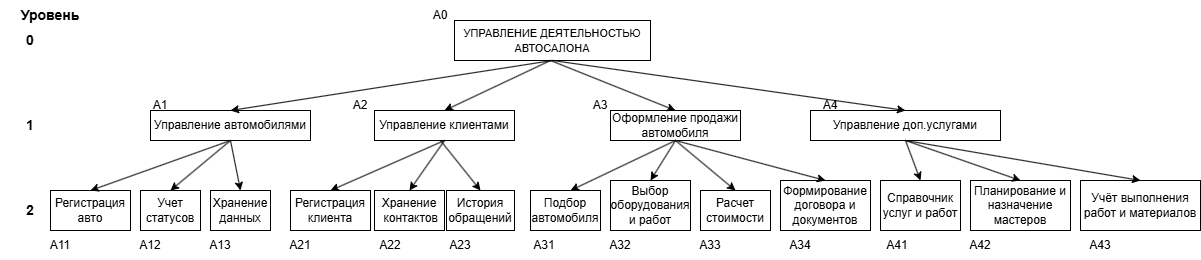

The diagram above was exported from draw.io. Its source (the exported page's mxGraphModel, read from the mxfile embedded in the PNG):
<mxGraphModel dx="1544" dy="782" grid="1" gridSize="10" guides="1" tooltips="1" connect="1" arrows="1" fold="1" page="1" pageScale="1" pageWidth="827" pageHeight="1169" math="0" shadow="0">
  <root>
    <mxCell id="0" />
    <mxCell id="1" parent="0" />
    <mxCell id="CRXUMtN9nyb4dI1Op8ES-1" parent="1" style="rounded=0;whiteSpace=wrap;html=1;strokeColor=light-dark(#000000,#FFFFFF);" value="&lt;font face=&quot;Helvetica&quot; style=&quot;font-size: 11px;&quot;&gt;УПРАВЛЕНИЕ ДЕЯТЕЛЬНОСТЬЮ АВТОСАЛОНА&lt;/font&gt;" vertex="1">
      <mxGeometry height="40" width="196" x="354" y="120" as="geometry" />
    </mxCell>
    <mxCell id="CRXUMtN9nyb4dI1Op8ES-2" parent="1" style="rounded=0;whiteSpace=wrap;html=1;" value="&lt;font&gt;Управление автомобилями&lt;/font&gt;" vertex="1">
      <mxGeometry height="30" width="160" x="50" y="210" as="geometry" />
    </mxCell>
    <mxCell id="CRXUMtN9nyb4dI1Op8ES-3" parent="1" style="rounded=0;whiteSpace=wrap;html=1;" value="&lt;font&gt;Управление клиентами&lt;/font&gt;" vertex="1">
      <mxGeometry height="30" width="140" x="274" y="210" as="geometry" />
    </mxCell>
    <mxCell id="CRXUMtN9nyb4dI1Op8ES-4" parent="1" style="rounded=0;whiteSpace=wrap;html=1;" value="&lt;font&gt;Оформление продажи автомобиля&lt;/font&gt;" vertex="1">
      <mxGeometry height="30" width="130" x="510" y="210" as="geometry" />
    </mxCell>
    <mxCell id="CRXUMtN9nyb4dI1Op8ES-5" parent="1" style="rounded=0;whiteSpace=wrap;html=1;" value="&lt;font&gt;Управление доп.услугами&lt;/font&gt;" vertex="1">
      <mxGeometry height="30" width="190" x="710" y="210" as="geometry" />
    </mxCell>
    <mxCell id="CRXUMtN9nyb4dI1Op8ES-6" edge="1" parent="1" source="CRXUMtN9nyb4dI1Op8ES-1" style="endArrow=classic;html=1;rounded=0;exitX=0.5;exitY=1;exitDx=0;exitDy=0;entryX=0.5;entryY=0;entryDx=0;entryDy=0;" target="CRXUMtN9nyb4dI1Op8ES-2" value="">
      <mxGeometry height="50" relative="1" width="50" as="geometry">
        <mxPoint x="320" y="490" as="sourcePoint" />
        <mxPoint x="370" y="440" as="targetPoint" />
      </mxGeometry>
    </mxCell>
    <mxCell id="CRXUMtN9nyb4dI1Op8ES-8" edge="1" parent="1" style="endArrow=classic;html=1;rounded=0;entryX=0.5;entryY=0;entryDx=0;entryDy=0;" target="CRXUMtN9nyb4dI1Op8ES-4" value="">
      <mxGeometry height="50" relative="1" width="50" as="geometry">
        <mxPoint x="450" y="160" as="sourcePoint" />
        <mxPoint x="370" y="390" as="targetPoint" />
      </mxGeometry>
    </mxCell>
    <mxCell id="CRXUMtN9nyb4dI1Op8ES-9" edge="1" parent="1" style="endArrow=classic;html=1;rounded=0;entryX=0.5;entryY=0;entryDx=0;entryDy=0;" target="CRXUMtN9nyb4dI1Op8ES-3" value="">
      <mxGeometry height="50" relative="1" width="50" as="geometry">
        <mxPoint x="450" y="160" as="sourcePoint" />
        <mxPoint x="200" y="460" as="targetPoint" />
      </mxGeometry>
    </mxCell>
    <mxCell id="CRXUMtN9nyb4dI1Op8ES-10" edge="1" parent="1" source="CRXUMtN9nyb4dI1Op8ES-1" style="endArrow=classic;html=1;rounded=0;exitX=0.5;exitY=1;exitDx=0;exitDy=0;entryX=0.5;entryY=0;entryDx=0;entryDy=0;" target="CRXUMtN9nyb4dI1Op8ES-5" value="">
      <mxGeometry height="50" relative="1" width="50" as="geometry">
        <mxPoint x="480" y="470" as="sourcePoint" />
        <mxPoint x="530" y="420" as="targetPoint" />
      </mxGeometry>
    </mxCell>
    <mxCell id="CRXUMtN9nyb4dI1Op8ES-11" parent="1" style="text;html=1;whiteSpace=wrap;strokeColor=none;fillColor=none;align=center;verticalAlign=middle;rounded=0;" value="A0" vertex="1">
      <mxGeometry height="30" width="60" x="310" y="100" as="geometry" />
    </mxCell>
    <mxCell id="CRXUMtN9nyb4dI1Op8ES-12" parent="1" style="text;html=1;whiteSpace=wrap;strokeColor=none;fillColor=none;align=center;verticalAlign=middle;rounded=0;" value="A1" vertex="1">
      <mxGeometry height="30" width="60" x="30" y="190" as="geometry" />
    </mxCell>
    <mxCell id="CRXUMtN9nyb4dI1Op8ES-13" parent="1" style="text;html=1;whiteSpace=wrap;strokeColor=none;fillColor=none;align=center;verticalAlign=middle;rounded=0;" value="A2" vertex="1">
      <mxGeometry height="30" width="60" x="230" y="190" as="geometry" />
    </mxCell>
    <mxCell id="CRXUMtN9nyb4dI1Op8ES-14" parent="1" style="text;html=1;whiteSpace=wrap;strokeColor=none;fillColor=none;align=center;verticalAlign=middle;rounded=0;" value="A3" vertex="1">
      <mxGeometry height="30" width="60" x="470" y="190" as="geometry" />
    </mxCell>
    <mxCell id="CRXUMtN9nyb4dI1Op8ES-15" parent="1" style="text;html=1;whiteSpace=wrap;strokeColor=none;fillColor=none;align=center;verticalAlign=middle;rounded=0;" value="A4" vertex="1">
      <mxGeometry height="30" width="60" x="700" y="190" as="geometry" />
    </mxCell>
    <mxCell id="CRXUMtN9nyb4dI1Op8ES-16" parent="1" style="rounded=0;whiteSpace=wrap;html=1;" value="Регистрация авто" vertex="1">
      <mxGeometry height="40" width="80" x="-50" y="290" as="geometry" />
    </mxCell>
    <mxCell id="CRXUMtN9nyb4dI1Op8ES-17" parent="1" style="rounded=0;whiteSpace=wrap;html=1;" value="Учет статусов" vertex="1">
      <mxGeometry height="40" width="60" x="40" y="290" as="geometry" />
    </mxCell>
    <mxCell id="CRXUMtN9nyb4dI1Op8ES-18" parent="1" style="rounded=0;whiteSpace=wrap;html=1;" value="Хранение данных" vertex="1">
      <mxGeometry height="40" width="60" x="110" y="290" as="geometry" />
    </mxCell>
    <mxCell id="CRXUMtN9nyb4dI1Op8ES-19" parent="1" style="rounded=0;whiteSpace=wrap;html=1;" value="Регистрация клиента" vertex="1">
      <mxGeometry height="40" width="80" x="190" y="290" as="geometry" />
    </mxCell>
    <mxCell id="CRXUMtN9nyb4dI1Op8ES-20" parent="1" style="rounded=0;whiteSpace=wrap;html=1;align=center;" value="&amp;nbsp;Хранение&amp;nbsp; &amp;nbsp;контактов" vertex="1">
      <mxGeometry height="40" width="70" x="274" y="290" as="geometry" />
    </mxCell>
    <mxCell id="CRXUMtN9nyb4dI1Op8ES-21" parent="1" style="rounded=0;whiteSpace=wrap;html=1;" value="История обращений" vertex="1">
      <mxGeometry height="40" width="68" x="346" y="290" as="geometry" />
    </mxCell>
    <mxCell id="CRXUMtN9nyb4dI1Op8ES-22" parent="1" style="rounded=0;whiteSpace=wrap;html=1;" value="Подбор автомобиля" vertex="1">
      <mxGeometry height="40" width="70" x="430" y="290" as="geometry" />
    </mxCell>
    <mxCell id="CRXUMtN9nyb4dI1Op8ES-23" parent="1" style="rounded=0;whiteSpace=wrap;html=1;" value="Выбор оборудования и работ" vertex="1">
      <mxGeometry height="50" width="80" x="510" y="280" as="geometry" />
    </mxCell>
    <mxCell id="CRXUMtN9nyb4dI1Op8ES-24" parent="1" style="rounded=0;whiteSpace=wrap;html=1;" value="Расчет стоимости" vertex="1">
      <mxGeometry height="40" width="70" x="600" y="290" as="geometry" />
    </mxCell>
    <mxCell id="CRXUMtN9nyb4dI1Op8ES-25" parent="1" style="rounded=0;whiteSpace=wrap;html=1;" value="Формирование договора и документов" vertex="1">
      <mxGeometry height="50" width="90" x="680" y="280" as="geometry" />
    </mxCell>
    <mxCell id="CRXUMtN9nyb4dI1Op8ES-27" parent="1" style="rounded=0;whiteSpace=wrap;html=1;" value="Справочник услуг и работ" vertex="1">
      <mxGeometry height="50" width="80" x="780" y="280" as="geometry" />
    </mxCell>
    <mxCell id="CRXUMtN9nyb4dI1Op8ES-28" parent="1" style="rounded=0;whiteSpace=wrap;html=1;" value="Планирование и назначение мастеров" vertex="1">
      <mxGeometry height="50" width="100" x="870" y="280" as="geometry" />
    </mxCell>
    <mxCell id="CRXUMtN9nyb4dI1Op8ES-29" parent="1" style="rounded=0;whiteSpace=wrap;html=1;" value="Учёт выполнения работ и материалов" vertex="1">
      <mxGeometry height="50" width="120" x="980" y="280" as="geometry" />
    </mxCell>
    <mxCell id="CRXUMtN9nyb4dI1Op8ES-33" edge="1" parent="1" source="CRXUMtN9nyb4dI1Op8ES-4" style="endArrow=classic;html=1;rounded=0;exitX=0.5;exitY=1;exitDx=0;exitDy=0;" value="">
      <mxGeometry height="50" relative="1" width="50" as="geometry">
        <mxPoint x="320" y="390" as="sourcePoint" />
        <mxPoint x="470" y="290" as="targetPoint" />
      </mxGeometry>
    </mxCell>
    <mxCell id="CRXUMtN9nyb4dI1Op8ES-34" edge="1" parent="1" source="CRXUMtN9nyb4dI1Op8ES-3" style="endArrow=classic;html=1;rounded=0;exitX=0.5;exitY=1;exitDx=0;exitDy=0;entryX=0.5;entryY=0;entryDx=0;entryDy=0;" target="CRXUMtN9nyb4dI1Op8ES-19" value="">
      <mxGeometry height="50" relative="1" width="50" as="geometry">
        <mxPoint x="180" y="410" as="sourcePoint" />
        <mxPoint x="230" y="360" as="targetPoint" />
      </mxGeometry>
    </mxCell>
    <mxCell id="CRXUMtN9nyb4dI1Op8ES-35" edge="1" parent="1" source="CRXUMtN9nyb4dI1Op8ES-4" style="endArrow=classic;html=1;rounded=0;exitX=0.5;exitY=1;exitDx=0;exitDy=0;entryX=0.5;entryY=0;entryDx=0;entryDy=0;" target="CRXUMtN9nyb4dI1Op8ES-23" value="">
      <mxGeometry height="50" relative="1" width="50" as="geometry">
        <mxPoint x="340" y="480" as="sourcePoint" />
        <mxPoint x="390" y="430" as="targetPoint" />
      </mxGeometry>
    </mxCell>
    <mxCell id="CRXUMtN9nyb4dI1Op8ES-36" edge="1" parent="1" source="CRXUMtN9nyb4dI1Op8ES-4" style="endArrow=classic;html=1;rounded=0;exitX=0.5;exitY=1;exitDx=0;exitDy=0;entryX=0.5;entryY=0;entryDx=0;entryDy=0;" target="CRXUMtN9nyb4dI1Op8ES-25" value="">
      <mxGeometry height="50" relative="1" width="50" as="geometry">
        <mxPoint x="500" y="500" as="sourcePoint" />
        <mxPoint x="550" y="450" as="targetPoint" />
      </mxGeometry>
    </mxCell>
    <mxCell id="CRXUMtN9nyb4dI1Op8ES-37" edge="1" parent="1" source="CRXUMtN9nyb4dI1Op8ES-5" style="endArrow=classic;html=1;rounded=0;exitX=0.5;exitY=1;exitDx=0;exitDy=0;entryX=0.5;entryY=0;entryDx=0;entryDy=0;" target="CRXUMtN9nyb4dI1Op8ES-29" value="">
      <mxGeometry height="50" relative="1" width="50" as="geometry">
        <mxPoint x="610" y="580" as="sourcePoint" />
        <mxPoint x="660" y="530" as="targetPoint" />
      </mxGeometry>
    </mxCell>
    <mxCell id="CRXUMtN9nyb4dI1Op8ES-38" edge="1" parent="1" source="CRXUMtN9nyb4dI1Op8ES-4" style="endArrow=classic;html=1;rounded=0;exitX=0.5;exitY=1;exitDx=0;exitDy=0;entryX=0.5;entryY=0;entryDx=0;entryDy=0;" target="CRXUMtN9nyb4dI1Op8ES-24" value="">
      <mxGeometry height="50" relative="1" width="50" as="geometry">
        <mxPoint x="570" y="240" as="sourcePoint" />
        <mxPoint x="530" y="410" as="targetPoint" />
      </mxGeometry>
    </mxCell>
    <mxCell id="CRXUMtN9nyb4dI1Op8ES-39" edge="1" parent="1" source="CRXUMtN9nyb4dI1Op8ES-5" style="endArrow=classic;html=1;rounded=0;exitX=0.5;exitY=1;exitDx=0;exitDy=0;entryX=0.5;entryY=0;entryDx=0;entryDy=0;" target="CRXUMtN9nyb4dI1Op8ES-28" value="">
      <mxGeometry height="50" relative="1" width="50" as="geometry">
        <mxPoint x="350" y="590" as="sourcePoint" />
        <mxPoint x="400" y="540" as="targetPoint" />
      </mxGeometry>
    </mxCell>
    <mxCell id="CRXUMtN9nyb4dI1Op8ES-40" edge="1" parent="1" source="CRXUMtN9nyb4dI1Op8ES-5" style="endArrow=classic;html=1;rounded=0;exitX=0.5;exitY=1;exitDx=0;exitDy=0;entryX=0.5;entryY=0;entryDx=0;entryDy=0;" target="CRXUMtN9nyb4dI1Op8ES-27" value="">
      <mxGeometry height="50" relative="1" width="50" as="geometry">
        <mxPoint x="200" y="580" as="sourcePoint" />
        <mxPoint x="250" y="530" as="targetPoint" />
      </mxGeometry>
    </mxCell>
    <mxCell id="CRXUMtN9nyb4dI1Op8ES-41" edge="1" parent="1" source="CRXUMtN9nyb4dI1Op8ES-2" style="endArrow=classic;html=1;rounded=0;exitX=0.5;exitY=1;exitDx=0;exitDy=0;entryX=0.5;entryY=0;entryDx=0;entryDy=0;" target="CRXUMtN9nyb4dI1Op8ES-17" value="">
      <mxGeometry height="50" relative="1" width="50" as="geometry">
        <mxPoint x="130" y="250" as="sourcePoint" />
        <mxPoint x="120" y="470" as="targetPoint" />
      </mxGeometry>
    </mxCell>
    <mxCell id="CRXUMtN9nyb4dI1Op8ES-42" edge="1" parent="1" style="endArrow=classic;html=1;rounded=0;entryX=0.5;entryY=0;entryDx=0;entryDy=0;" target="CRXUMtN9nyb4dI1Op8ES-21" value="">
      <mxGeometry height="50" relative="1" width="50" as="geometry">
        <mxPoint x="340" y="240" as="sourcePoint" />
        <mxPoint x="240" y="450" as="targetPoint" />
      </mxGeometry>
    </mxCell>
    <mxCell id="CRXUMtN9nyb4dI1Op8ES-43" edge="1" parent="1" source="CRXUMtN9nyb4dI1Op8ES-2" style="endArrow=classic;html=1;rounded=0;exitX=0.5;exitY=1;exitDx=0;exitDy=0;entryX=0.5;entryY=0;entryDx=0;entryDy=0;" target="CRXUMtN9nyb4dI1Op8ES-16" value="">
      <mxGeometry height="50" relative="1" width="50" as="geometry">
        <mxPoint y="460" as="sourcePoint" />
        <mxPoint x="50" y="410" as="targetPoint" />
      </mxGeometry>
    </mxCell>
    <mxCell id="CRXUMtN9nyb4dI1Op8ES-44" edge="1" parent="1" source="CRXUMtN9nyb4dI1Op8ES-3" style="endArrow=classic;html=1;rounded=0;exitX=0.5;exitY=1;exitDx=0;exitDy=0;entryX=0.5;entryY=0;entryDx=0;entryDy=0;" target="CRXUMtN9nyb4dI1Op8ES-20" value="">
      <mxGeometry height="50" relative="1" width="50" as="geometry">
        <mxPoint x="160" y="500" as="sourcePoint" />
        <mxPoint x="210" y="450" as="targetPoint" />
      </mxGeometry>
    </mxCell>
    <mxCell id="CRXUMtN9nyb4dI1Op8ES-45" edge="1" parent="1" source="CRXUMtN9nyb4dI1Op8ES-2" style="endArrow=classic;html=1;rounded=0;exitX=0.5;exitY=1;exitDx=0;exitDy=0;entryX=0.5;entryY=0;entryDx=0;entryDy=0;" target="CRXUMtN9nyb4dI1Op8ES-18" value="">
      <mxGeometry height="50" relative="1" width="50" as="geometry">
        <mxPoint x="130" y="440" as="sourcePoint" />
        <mxPoint x="180" y="390" as="targetPoint" />
      </mxGeometry>
    </mxCell>
    <mxCell id="CRXUMtN9nyb4dI1Op8ES-46" parent="1" style="text;html=1;whiteSpace=wrap;strokeColor=none;fillColor=none;align=center;verticalAlign=middle;rounded=0;" value="A11" vertex="1">
      <mxGeometry height="30" width="60" x="-70" y="330" as="geometry" />
    </mxCell>
    <mxCell id="CRXUMtN9nyb4dI1Op8ES-47" parent="1" style="text;html=1;whiteSpace=wrap;strokeColor=none;fillColor=none;align=center;verticalAlign=middle;rounded=0;" value="A12" vertex="1">
      <mxGeometry height="30" width="60" x="20" y="330" as="geometry" />
    </mxCell>
    <mxCell id="CRXUMtN9nyb4dI1Op8ES-48" parent="1" style="text;html=1;whiteSpace=wrap;strokeColor=none;fillColor=none;align=center;verticalAlign=middle;rounded=0;" value="A21" vertex="1">
      <mxGeometry height="30" width="60" x="170" y="330" as="geometry" />
    </mxCell>
    <mxCell id="CRXUMtN9nyb4dI1Op8ES-49" parent="1" style="text;html=1;whiteSpace=wrap;strokeColor=none;fillColor=none;align=center;verticalAlign=middle;rounded=0;" value="A32" vertex="1">
      <mxGeometry height="30" width="60" x="490" y="330" as="geometry" />
    </mxCell>
    <mxCell id="CRXUMtN9nyb4dI1Op8ES-50" parent="1" style="text;html=1;whiteSpace=wrap;strokeColor=none;fillColor=none;align=center;verticalAlign=middle;rounded=0;" value="A33" vertex="1">
      <mxGeometry height="30" width="60" x="580" y="330" as="geometry" />
    </mxCell>
    <mxCell id="CRXUMtN9nyb4dI1Op8ES-51" parent="1" style="text;html=1;whiteSpace=wrap;strokeColor=none;fillColor=none;align=center;verticalAlign=middle;rounded=0;" value="A23" vertex="1">
      <mxGeometry height="30" width="60" x="330" y="330" as="geometry" />
    </mxCell>
    <mxCell id="CRXUMtN9nyb4dI1Op8ES-52" parent="1" style="text;html=1;whiteSpace=wrap;strokeColor=none;fillColor=none;align=center;verticalAlign=middle;rounded=0;" value="A43" vertex="1">
      <mxGeometry height="30" width="60" x="970" y="330" as="geometry" />
    </mxCell>
    <mxCell id="CRXUMtN9nyb4dI1Op8ES-53" parent="1" style="text;html=1;whiteSpace=wrap;strokeColor=none;fillColor=none;align=center;verticalAlign=middle;rounded=0;" value="A13" vertex="1">
      <mxGeometry height="30" width="60" x="90" y="330" as="geometry" />
    </mxCell>
    <mxCell id="CRXUMtN9nyb4dI1Op8ES-54" parent="1" style="text;html=1;whiteSpace=wrap;strokeColor=none;fillColor=none;align=center;verticalAlign=middle;rounded=0;" value="A31" vertex="1">
      <mxGeometry height="30" width="60" x="414" y="330" as="geometry" />
    </mxCell>
    <mxCell id="CRXUMtN9nyb4dI1Op8ES-55" parent="1" style="text;html=1;whiteSpace=wrap;strokeColor=none;fillColor=none;align=center;verticalAlign=middle;rounded=0;" value="A22" vertex="1">
      <mxGeometry height="30" width="60" x="260" y="330" as="geometry" />
    </mxCell>
    <mxCell id="CRXUMtN9nyb4dI1Op8ES-56" parent="1" style="text;html=1;whiteSpace=wrap;strokeColor=none;fillColor=none;align=center;verticalAlign=middle;rounded=0;" value="A42" vertex="1">
      <mxGeometry height="30" width="60" x="850" y="330" as="geometry" />
    </mxCell>
    <mxCell id="CRXUMtN9nyb4dI1Op8ES-57" parent="1" style="text;html=1;whiteSpace=wrap;strokeColor=none;fillColor=none;align=center;verticalAlign=middle;rounded=0;" value="A34" vertex="1">
      <mxGeometry height="30" width="60" x="670" y="330" as="geometry" />
    </mxCell>
    <mxCell id="CRXUMtN9nyb4dI1Op8ES-58" parent="1" style="text;html=1;whiteSpace=wrap;strokeColor=none;fillColor=none;align=center;verticalAlign=middle;rounded=0;" value="A41" vertex="1">
      <mxGeometry height="30" width="60" x="767" y="330" as="geometry" />
    </mxCell>
    <mxCell id="CRXUMtN9nyb4dI1Op8ES-60" parent="1" style="text;html=1;whiteSpace=wrap;strokeColor=none;fillColor=none;align=center;verticalAlign=middle;rounded=0;" value="&lt;font style=&quot;font-size: 14px;&quot;&gt;&lt;b&gt;Уровень&lt;/b&gt;&lt;/font&gt;" vertex="1">
      <mxGeometry height="30" width="60" x="-80" y="100" as="geometry" />
    </mxCell>
    <mxCell id="CRXUMtN9nyb4dI1Op8ES-61" parent="1" style="text;html=1;whiteSpace=wrap;strokeColor=none;fillColor=none;align=center;verticalAlign=middle;rounded=0;" value="&lt;font style=&quot;font-size: 14px;&quot;&gt;&lt;b&gt;0&lt;/b&gt;&lt;/font&gt;" vertex="1">
      <mxGeometry height="30" width="60" x="-100" y="125" as="geometry" />
    </mxCell>
    <mxCell id="CRXUMtN9nyb4dI1Op8ES-62" parent="1" style="text;html=1;whiteSpace=wrap;strokeColor=none;fillColor=none;align=center;verticalAlign=middle;rounded=0;" value="&lt;font style=&quot;font-size: 14px;&quot;&gt;&lt;b&gt;2&lt;/b&gt;&lt;/font&gt;" vertex="1">
      <mxGeometry height="30" width="60" x="-100" y="295" as="geometry" />
    </mxCell>
    <mxCell id="CRXUMtN9nyb4dI1Op8ES-63" parent="1" style="text;html=1;whiteSpace=wrap;strokeColor=none;fillColor=none;align=center;verticalAlign=middle;rounded=0;" value="&lt;font style=&quot;font-size: 14px;&quot;&gt;&lt;b&gt;1&lt;/b&gt;&lt;/font&gt;" vertex="1">
      <mxGeometry height="30" width="60" x="-100" y="210" as="geometry" />
    </mxCell>
  </root>
</mxGraphModel>